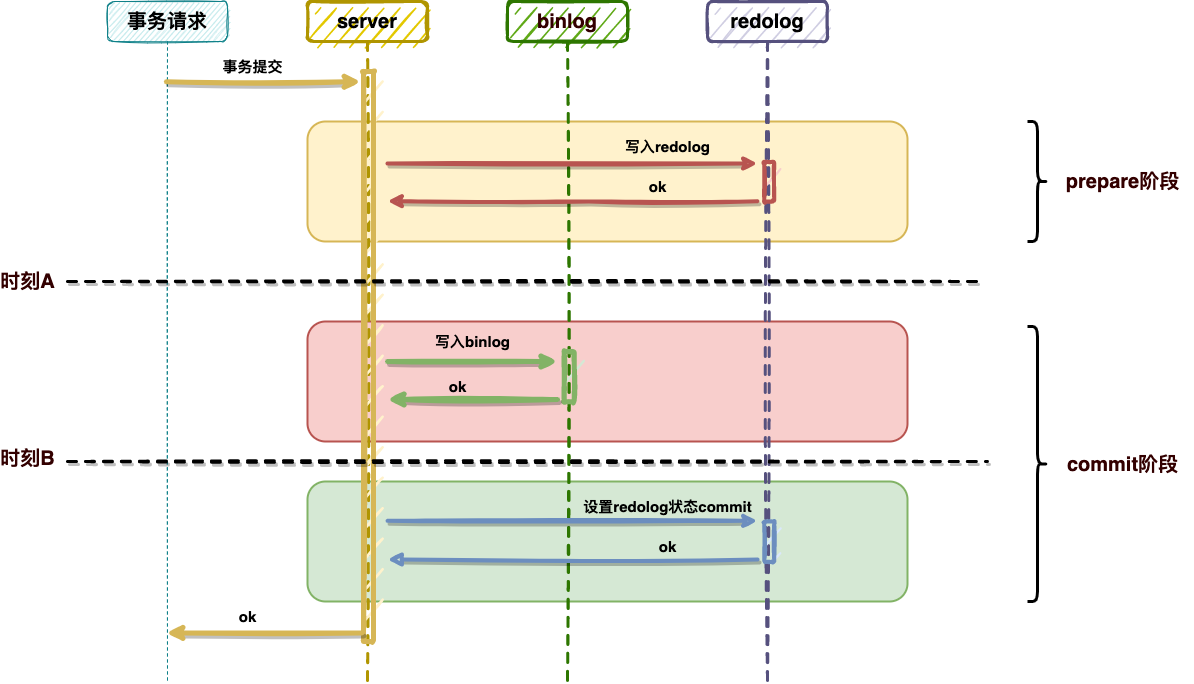

The diagram above was exported from draw.io. Its source (the exported page's mxGraphModel, read from the mxfile embedded in the PNG):
<mxGraphModel dx="1577" dy="890" grid="1" gridSize="10" guides="1" tooltips="1" connect="1" arrows="1" fold="1" page="1" pageScale="1" pageWidth="827" pageHeight="1169" math="0" shadow="0">
  <root>
    <mxCell id="0" />
    <mxCell id="1" parent="0" />
    <mxCell id="2mwsBVRWDG2e_CRYkT2q-42" value="" style="rounded=1;whiteSpace=wrap;html=1;strokeWidth=2;fillWeight=4;hachureGap=8;hachureAngle=45;fillColor=#f8cecc;sketch=0;shadow=0;fillStyle=auto;strokeColor=#b85450;fontSize=20;" vertex="1" parent="1">
      <mxGeometry x="320" y="480" width="600" height="120" as="geometry" />
    </mxCell>
    <mxCell id="2mwsBVRWDG2e_CRYkT2q-41" value="" style="rounded=1;whiteSpace=wrap;html=1;strokeWidth=2;fillWeight=4;hachureGap=8;hachureAngle=45;fillColor=#d5e8d4;sketch=0;shadow=0;fillStyle=auto;strokeColor=#82b366;fontSize=20;" vertex="1" parent="1">
      <mxGeometry x="320" y="640" width="600" height="120" as="geometry" />
    </mxCell>
    <mxCell id="2mwsBVRWDG2e_CRYkT2q-40" value="" style="rounded=1;whiteSpace=wrap;html=1;strokeWidth=2;fillWeight=4;hachureGap=8;hachureAngle=45;fillColor=#fff2cc;sketch=0;shadow=0;fillStyle=auto;strokeColor=#d6b656;fontSize=20;" vertex="1" parent="1">
      <mxGeometry x="320" y="280" width="600" height="120" as="geometry" />
    </mxCell>
    <mxCell id="2mwsBVRWDG2e_CRYkT2q-2" value="事务请求" style="shape=umlLifeline;perimeter=lifelinePerimeter;whiteSpace=wrap;html=1;container=1;collapsible=0;recursiveResize=0;outlineConnect=0;fillColor=#b0e3e6;strokeColor=#0e8088;sketch=1;fillStyle=auto;rounded=1;fontSize=20;fontStyle=1;" vertex="1" parent="1">
      <mxGeometry x="120" y="160" width="120" height="680" as="geometry" />
    </mxCell>
    <mxCell id="2mwsBVRWDG2e_CRYkT2q-6" value="server" style="shape=umlLifeline;perimeter=lifelinePerimeter;whiteSpace=wrap;html=1;container=1;collapsible=0;recursiveResize=0;outlineConnect=0;fillColor=#e3c800;strokeColor=#B09500;sketch=1;fillStyle=auto;rounded=1;fontColor=#000000;fontSize=20;fontStyle=1;strokeWidth=3;" vertex="1" parent="1">
      <mxGeometry x="320" y="160" width="120" height="680" as="geometry" />
    </mxCell>
    <mxCell id="2mwsBVRWDG2e_CRYkT2q-28" value="" style="html=1;points=[];perimeter=orthogonalPerimeter;rounded=1;shadow=0;sketch=1;fillStyle=auto;fillColor=#fff2cc;strokeColor=#d6b656;strokeWidth=5;gradientColor=none;" vertex="1" parent="2mwsBVRWDG2e_CRYkT2q-6">
      <mxGeometry x="56" y="70" width="10" height="570" as="geometry" />
    </mxCell>
    <mxCell id="2mwsBVRWDG2e_CRYkT2q-29" value="" style="endArrow=classic;html=1;rounded=0;fillColor=#d5e8d4;strokeColor=#82b366;strokeWidth=5;sketch=1;shadow=1;fontStyle=1;fontSize=15;" edge="1" parent="2mwsBVRWDG2e_CRYkT2q-6">
      <mxGeometry width="50" height="50" relative="1" as="geometry">
        <mxPoint x="80" y="360" as="sourcePoint" />
        <mxPoint x="250" y="360" as="targetPoint" />
      </mxGeometry>
    </mxCell>
    <mxCell id="2mwsBVRWDG2e_CRYkT2q-7" value="binlog" style="shape=umlLifeline;perimeter=lifelinePerimeter;whiteSpace=wrap;html=1;container=1;collapsible=0;recursiveResize=0;outlineConnect=0;fillColor=#60a917;strokeColor=#2D7600;rounded=1;sketch=1;fontColor=#330000;fontSize=20;fontStyle=1;shadow=0;strokeWidth=3;" vertex="1" parent="1">
      <mxGeometry x="520" y="160" width="120" height="680" as="geometry" />
    </mxCell>
    <mxCell id="2mwsBVRWDG2e_CRYkT2q-21" value="" style="html=1;points=[];perimeter=orthogonalPerimeter;rounded=1;shadow=0;sketch=1;fillStyle=auto;fillColor=#d5e8d4;strokeColor=#82b366;strokeWidth=5;fontStyle=1;fontSize=15;" vertex="1" parent="2mwsBVRWDG2e_CRYkT2q-7">
      <mxGeometry x="56.7" y="350" width="10" height="50.32" as="geometry" />
    </mxCell>
    <mxCell id="2mwsBVRWDG2e_CRYkT2q-16" value="" style="endArrow=classic;html=1;rounded=0;fillColor=#f8cecc;strokeColor=#b85450;strokeWidth=4;sketch=1;shadow=1;fontStyle=1;fontSize=15;" edge="1" parent="1">
      <mxGeometry width="50" height="50" relative="1" as="geometry">
        <mxPoint x="400" y="322" as="sourcePoint" />
        <mxPoint x="770" y="322" as="targetPoint" />
      </mxGeometry>
    </mxCell>
    <mxCell id="2mwsBVRWDG2e_CRYkT2q-8" value="redolog" style="shape=umlLifeline;perimeter=lifelinePerimeter;whiteSpace=wrap;html=1;container=1;collapsible=0;recursiveResize=0;outlineConnect=0;fillColor=#d0cee2;strokeColor=#56517e;rounded=1;sketch=1;shadow=0;fontStyle=1;fontSize=20;strokeWidth=3;" vertex="1" parent="1">
      <mxGeometry x="720" y="160" width="120" height="680" as="geometry" />
    </mxCell>
    <mxCell id="2mwsBVRWDG2e_CRYkT2q-19" value="" style="html=1;points=[];perimeter=orthogonalPerimeter;rounded=1;shadow=0;sketch=1;fillStyle=auto;fillColor=#f8cecc;strokeColor=#b85450;strokeWidth=4;fontStyle=1;fontSize=15;" vertex="1" parent="2mwsBVRWDG2e_CRYkT2q-8">
      <mxGeometry x="56.7" y="160.32" width="10" height="39.68" as="geometry" />
    </mxCell>
    <mxCell id="2mwsBVRWDG2e_CRYkT2q-22" value="" style="html=1;points=[];perimeter=orthogonalPerimeter;rounded=1;shadow=0;sketch=1;fillStyle=auto;fillColor=#dae8fc;strokeColor=#6c8ebf;strokeWidth=4;fontStyle=1;fontSize=15;" vertex="1" parent="2mwsBVRWDG2e_CRYkT2q-8">
      <mxGeometry x="56.7" y="520" width="10" height="40.32" as="geometry" />
    </mxCell>
    <mxCell id="2mwsBVRWDG2e_CRYkT2q-18" value="" style="endArrow=classic;html=1;rounded=0;fillColor=#f8cecc;strokeColor=#b85450;strokeWidth=4;sketch=1;shadow=1;fontStyle=1;fontSize=15;" edge="1" parent="2mwsBVRWDG2e_CRYkT2q-8">
      <mxGeometry width="50" height="50" relative="1" as="geometry">
        <mxPoint x="50" y="199.64999999999998" as="sourcePoint" />
        <mxPoint x="-320" y="199.64999999999998" as="targetPoint" />
        <Array as="points">
          <mxPoint x="-118.29999999999995" y="199.96999999999997" />
        </Array>
      </mxGeometry>
    </mxCell>
    <mxCell id="2mwsBVRWDG2e_CRYkT2q-24" value="" style="endArrow=classic;html=1;rounded=0;fillColor=#d5e8d4;strokeColor=#82b366;strokeWidth=5;sketch=1;shadow=1;fontStyle=1;fontSize=15;" edge="1" parent="1">
      <mxGeometry width="50" height="50" relative="1" as="geometry">
        <mxPoint x="570" y="558" as="sourcePoint" />
        <mxPoint x="400" y="558" as="targetPoint" />
      </mxGeometry>
    </mxCell>
    <mxCell id="2mwsBVRWDG2e_CRYkT2q-25" value="" style="endArrow=classic;html=1;rounded=0;strokeWidth=4;sketch=1;shadow=1;fillColor=#dae8fc;strokeColor=#6c8ebf;fontStyle=1;fontSize=15;" edge="1" parent="1">
      <mxGeometry width="50" height="50" relative="1" as="geometry">
        <mxPoint x="400" y="679.33" as="sourcePoint" />
        <mxPoint x="770" y="679.33" as="targetPoint" />
      </mxGeometry>
    </mxCell>
    <mxCell id="2mwsBVRWDG2e_CRYkT2q-27" value="" style="endArrow=block;html=1;rounded=1;strokeWidth=4;endFill=1;sketch=1;shadow=1;strokeColor=#6c8ebf;fillColor=#dae8fc;fontStyle=1;fontSize=15;" edge="1" parent="1">
      <mxGeometry width="50" height="50" relative="1" as="geometry">
        <mxPoint x="770" y="718" as="sourcePoint" />
        <mxPoint x="400" y="718" as="targetPoint" />
      </mxGeometry>
    </mxCell>
    <mxCell id="2mwsBVRWDG2e_CRYkT2q-30" value="" style="endArrow=classic;html=1;rounded=0;entryX=-0.275;entryY=0.018;entryDx=0;entryDy=0;entryPerimeter=0;fillColor=#fff2cc;strokeColor=#d6b656;sketch=1;strokeWidth=5;shadow=1;fontStyle=1;fontSize=15;" edge="1" parent="1" source="2mwsBVRWDG2e_CRYkT2q-2" target="2mwsBVRWDG2e_CRYkT2q-28">
      <mxGeometry width="50" height="50" relative="1" as="geometry">
        <mxPoint x="240" y="370" as="sourcePoint" />
        <mxPoint x="290" y="320" as="targetPoint" />
      </mxGeometry>
    </mxCell>
    <mxCell id="2mwsBVRWDG2e_CRYkT2q-31" value="" style="endArrow=classic;html=1;rounded=0;exitX=-0.15;exitY=0.985;exitDx=0;exitDy=0;exitPerimeter=0;fillColor=#fff2cc;strokeColor=#d6b656;sketch=1;strokeWidth=5;shadow=1;" edge="1" parent="1" source="2mwsBVRWDG2e_CRYkT2q-28" target="2mwsBVRWDG2e_CRYkT2q-2">
      <mxGeometry width="50" height="50" relative="1" as="geometry">
        <mxPoint x="250" y="850" as="sourcePoint" />
        <mxPoint x="300" y="800" as="targetPoint" />
      </mxGeometry>
    </mxCell>
    <mxCell id="2mwsBVRWDG2e_CRYkT2q-32" value="写入redolog" style="text;html=1;align=center;verticalAlign=middle;resizable=0;points=[];autosize=1;strokeColor=none;fillColor=none;fontStyle=1;fontSize=15;" vertex="1" parent="1">
      <mxGeometry x="625" y="290" width="110" height="30" as="geometry" />
    </mxCell>
    <mxCell id="2mwsBVRWDG2e_CRYkT2q-33" value="写入binlog" style="text;html=1;align=center;verticalAlign=middle;resizable=0;points=[];autosize=1;strokeColor=none;fillColor=none;fontStyle=1;fontSize=15;" vertex="1" parent="1">
      <mxGeometry x="435" y="485" width="100" height="30" as="geometry" />
    </mxCell>
    <mxCell id="2mwsBVRWDG2e_CRYkT2q-34" value="设置redolog状态commit" style="text;html=1;align=center;verticalAlign=middle;resizable=0;points=[];autosize=1;strokeColor=none;fillColor=none;fontStyle=1;fontSize=15;" vertex="1" parent="1">
      <mxGeometry x="585" y="650" width="190" height="30" as="geometry" />
    </mxCell>
    <mxCell id="2mwsBVRWDG2e_CRYkT2q-35" value="事务提交" style="text;html=1;align=center;verticalAlign=middle;resizable=0;points=[];autosize=1;strokeColor=none;fillColor=none;fontStyle=1;fontSize=15;" vertex="1" parent="1">
      <mxGeometry x="225" y="210" width="80" height="30" as="geometry" />
    </mxCell>
    <mxCell id="2mwsBVRWDG2e_CRYkT2q-36" value="ok" style="text;html=1;align=center;verticalAlign=middle;resizable=0;points=[];autosize=1;strokeColor=none;fillColor=none;fontStyle=1;fontSize=15;" vertex="1" parent="1">
      <mxGeometry x="240" y="760" width="40" height="30" as="geometry" />
    </mxCell>
    <mxCell id="2mwsBVRWDG2e_CRYkT2q-37" value="ok" style="text;html=1;align=center;verticalAlign=middle;resizable=0;points=[];autosize=1;strokeColor=none;fillColor=none;fontStyle=1;fontSize=15;" vertex="1" parent="1">
      <mxGeometry x="650" y="330" width="40" height="30" as="geometry" />
    </mxCell>
    <mxCell id="2mwsBVRWDG2e_CRYkT2q-38" value="ok" style="text;html=1;align=center;verticalAlign=middle;resizable=0;points=[];autosize=1;strokeColor=none;fillColor=none;fontStyle=1;fontSize=15;" vertex="1" parent="1">
      <mxGeometry x="450" y="530" width="40" height="30" as="geometry" />
    </mxCell>
    <mxCell id="2mwsBVRWDG2e_CRYkT2q-39" value="ok" style="text;html=1;align=center;verticalAlign=middle;resizable=0;points=[];autosize=1;strokeColor=none;fillColor=none;fontStyle=1;fontSize=15;" vertex="1" parent="1">
      <mxGeometry x="660" y="690" width="40" height="30" as="geometry" />
    </mxCell>
    <mxCell id="2mwsBVRWDG2e_CRYkT2q-43" value="" style="endArrow=none;dashed=1;html=1;rounded=1;shadow=1;sketch=1;strokeColor=default;strokeWidth=3;fontSize=20;fontColor=#330000;" edge="1" parent="1">
      <mxGeometry width="50" height="50" relative="1" as="geometry">
        <mxPoint x="80" y="440" as="sourcePoint" />
        <mxPoint x="990" y="440" as="targetPoint" />
      </mxGeometry>
    </mxCell>
    <mxCell id="2mwsBVRWDG2e_CRYkT2q-45" value="时刻A" style="edgeLabel;html=1;align=center;verticalAlign=middle;resizable=0;points=[];fontSize=20;fontColor=#330000;fontStyle=1;labelBackgroundColor=none;" vertex="1" connectable="0" parent="2mwsBVRWDG2e_CRYkT2q-43">
      <mxGeometry x="-0.9314" y="1" relative="1" as="geometry">
        <mxPoint x="-73" as="offset" />
      </mxGeometry>
    </mxCell>
    <mxCell id="2mwsBVRWDG2e_CRYkT2q-44" value="" style="endArrow=none;dashed=1;html=1;rounded=1;shadow=1;sketch=1;strokeColor=default;strokeWidth=3;fontSize=20;fontColor=#330000;" edge="1" parent="1">
      <mxGeometry width="50" height="50" relative="1" as="geometry">
        <mxPoint x="80" y="620" as="sourcePoint" />
        <mxPoint x="1000" y="620" as="targetPoint" />
      </mxGeometry>
    </mxCell>
    <mxCell id="2mwsBVRWDG2e_CRYkT2q-46" value="时刻B" style="edgeLabel;html=1;align=center;verticalAlign=middle;resizable=0;points=[];fontSize=20;fontColor=#330000;fontStyle=1" vertex="1" connectable="0" parent="2mwsBVRWDG2e_CRYkT2q-44">
      <mxGeometry x="-0.9555" y="4" relative="1" as="geometry">
        <mxPoint x="-61" as="offset" />
      </mxGeometry>
    </mxCell>
    <mxCell id="2mwsBVRWDG2e_CRYkT2q-47" value="" style="shape=curlyBracket;whiteSpace=wrap;html=1;rounded=1;flipH=1;shadow=0;labelBackgroundColor=none;sketch=0;fillStyle=auto;strokeColor=default;strokeWidth=3;fontSize=20;fontColor=#330000;gradientColor=none;" vertex="1" parent="1">
      <mxGeometry x="1040" y="280" width="20" height="120" as="geometry" />
    </mxCell>
    <mxCell id="2mwsBVRWDG2e_CRYkT2q-48" value="" style="shape=curlyBracket;whiteSpace=wrap;html=1;rounded=1;flipH=1;shadow=0;labelBackgroundColor=none;sketch=0;fillStyle=auto;strokeColor=default;strokeWidth=3;fontSize=20;fontColor=#330000;gradientColor=none;" vertex="1" parent="1">
      <mxGeometry x="1040" y="485" width="20" height="275" as="geometry" />
    </mxCell>
    <mxCell id="2mwsBVRWDG2e_CRYkT2q-50" value="prepare阶段" style="text;html=1;align=center;verticalAlign=middle;resizable=0;points=[];autosize=1;strokeColor=none;fillColor=none;fontSize=20;fontColor=#330000;fontStyle=1" vertex="1" parent="1">
      <mxGeometry x="1065" y="320" width="140" height="40" as="geometry" />
    </mxCell>
    <mxCell id="2mwsBVRWDG2e_CRYkT2q-51" value="commit阶段" style="text;html=1;align=center;verticalAlign=middle;resizable=0;points=[];autosize=1;strokeColor=none;fillColor=none;fontSize=20;fontColor=#330000;fontStyle=1" vertex="1" parent="1">
      <mxGeometry x="1070" y="602.5" width="130" height="40" as="geometry" />
    </mxCell>
  </root>
</mxGraphModel>